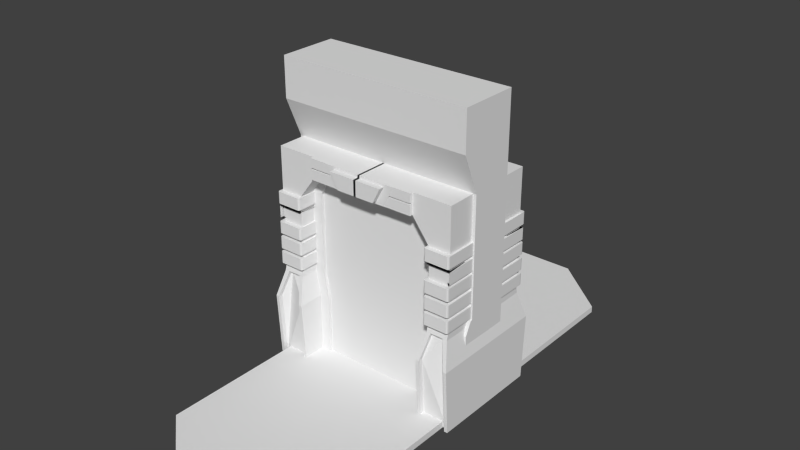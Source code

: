 # Source: Door.blend  (saved by Blender 2.69.0; exported with 4.5.12 LTS)
import bpy
from mathutils import Matrix  # noqa: F401  (used for matrix-valued properties, if any)

bpy.ops.wm.read_factory_settings(use_empty=True)
scene = bpy.context.scene
scene.name = 'Scene'

# ---- collections
col_collection_1 = bpy.data.collections.new('Collection 1'); scene.collection.children.link(col_collection_1)

# ---- world
world_world = bpy.data.worlds.new('World'); scene.world = world_world
world_world.color = (0.05088, 0.05088, 0.05088)
world_world.use_sun_shadow = False
world_world.sun_shadow_jitter_overblur = 0.0
world_world.cycles.sampling_method = 'MANUAL'
world_world.cycles.sample_map_resolution = 256

# ---- meshes
me_plane_001 = bpy.data.meshes.new('Plane.001')
me_plane_001.from_pydata([(0.9453, -1.153, 0.0), (-0.9453, -1.153, 0.0), (0.9453, 0.8469, 0.0), (-0.9453, 0.8469, 0.0), (0.3151, -1.686, 0.0), (-0.3151, -1.686, 0.0), (0.3151, 0.8469, 0.0), (-0.3151, 0.8469, 0.0), (0.9453, -1.153, 0.06535), (-0.9453, -1.153, 0.06535), (0.9453, 0.8469, 0.06535), (-0.9453, 0.8469, 0.06535), (0.3151, -1.686, 0.06535), (-0.3151, -1.686, 0.06535), (0.3151, 0.8469, 0.06535), (-0.3151, 0.8469, 0.06535)], [], [(4, 6, 2, 0), (1, 3, 7, 5), (5, 7, 6, 4), (12, 8, 10, 14), (9, 13, 15, 11), (13, 12, 14, 15), (6, 7, 15, 14), (2, 6, 14, 10), (5, 4, 12, 13), (4, 0, 8, 12), (0, 2, 10, 8), (3, 1, 9, 11), (7, 3, 11, 15), (1, 5, 13, 9)])
me_plane_001.use_remesh_preserve_volume = False
me_plane_001.use_remesh_preserve_attributes = False
me_plane_001.use_mirror_vertex_groups = False
me_plane_001.update()
me_cube_005 = bpy.data.meshes.new('Cube.005')
me_cube_005.from_pydata([(-1.0, -1.175, -1.361), (-1.0, 1.175, -1.361), (1.0, 1.175, -1.361), (1.0, -1.175, -1.361), (-1.0, -1.175, 0.6386), (-1.0, 1.175, 0.6386), (1.0, 1.175, 0.6386), (1.0, -1.175, 0.6386)], [], [(4, 5, 1, 0), (5, 6, 2, 1), (6, 7, 3, 2), (7, 4, 0, 3), (0, 1, 2, 3), (7, 6, 5, 4)])
me_cube_005.use_remesh_preserve_volume = False
me_cube_005.use_remesh_preserve_attributes = False
me_cube_005.use_mirror_vertex_groups = False
me_cube_005.update()
me_cube_006 = bpy.data.meshes.new('Cube.006')
me_cube_006.from_pydata([(-1.027, -1.148, -1.0), (-1.027, 0.0, -1.0), (-0.9664, -1.017, 1.192), (-0.9664, 0.0, 1.192), (-0.9664, -1.017, -0.001765), (-0.9664, 0.0, -0.001765), (-0.696, -1.148, -1.0), (-0.7442, -1.017, 1.192), (-0.696, 0.0, -1.0), (-0.7442, 0.0, 1.192), (-0.7442, -0.2514, 0.7434), (-0.7442, -1.017, 0.7434), (-0.7442, -1.017, -0.001765), (-0.7442, 0.0, -0.001765), (-0.9664, 0.0, 0.7434), (-0.9664, -1.017, 0.7434), (-0.5634, 0.0, 1.192), (-0.5634, -1.017, 1.192), (-0.5634, -1.017, 0.9827), (-0.5634, 0.0, 0.9827), (0.009359, 0.0, 1.192), (0.009359, -1.017, 1.192), (0.009359, -1.017, 0.9827), (0.009359, 0.0, 0.9827), (-0.7442, -0.6877, 0.7434), (-0.7442, -0.6877, -0.001765), (-0.5634, -0.6924, 0.9827), (0.009359, -0.6924, 0.9827), (-0.696, -0.6858, -0.3485), (-0.696, -0.6838, -1.0), (-1.027, -1.222, -0.3485), (-0.696, -1.222, -0.3485), (-0.387, 0.0, 1.192), (-0.387, -1.017, 1.192), (-0.277, -1.017, 0.9827), (-0.277, 0.0, 0.9827), (-0.277, -0.6924, 0.9827), (-0.696, 0.0, -0.3485), (0.009359, -1.088, 1.192), (0.009359, -1.088, 0.9827), (-0.387, -1.088, 1.192), (-0.277, -1.088, 0.9827), (0.01142, -1.088, 1.165), (0.01142, -1.088, 1.01), (-0.2827, -1.088, 1.165), (-0.2011, -1.088, 1.01), (0.01142, -1.195, 1.165), (0.01142, -1.195, 1.01), (-0.2827, -1.195, 1.165), (-0.2011, -1.195, 1.01), (-0.5634, -1.051, 1.192), (-0.5634, -1.051, 0.9827), (-0.387, -1.051, 1.192), (-0.277, -1.051, 0.9827), (-0.5634, -1.017, 1.053), (-0.5634, -1.017, 1.122), (0.009359, -1.017, 1.053), (0.009359, -1.017, 1.122), (-0.3137, -1.017, 1.053), (-0.3504, -1.017, 1.122), (0.009359, -1.088, 1.053), (0.009359, -1.088, 1.122), (-0.3137, -1.088, 1.053), (-0.3504, -1.088, 1.122), (0.01142, -1.088, 1.062), (0.01142, -1.088, 1.113), (-0.2283, -1.088, 1.062), (-0.2555, -1.088, 1.113), (0.01142, -1.195, 1.062), (0.01142, -1.195, 1.113), (-0.2283, -1.195, 1.062), (-0.2555, -1.195, 1.113), (-0.5634, -1.051, 1.053), (-0.5634, -1.051, 1.122), (-0.3137, -1.051, 1.053), (-0.3504, -1.051, 1.122), (-0.5634, -1.017, 1.099), (-0.5634, -1.017, 1.085), (0.009359, -1.017, 1.099), (0.009359, -1.017, 1.085), (-0.3381, -1.017, 1.099), (-0.3308, -1.017, 1.085), (0.009359, -1.088, 1.099), (0.009359, -1.088, 1.085), (-0.3381, -1.088, 1.099), (-0.3308, -1.088, 1.085), (0.01142, -1.088, 1.096), (0.01142, -1.088, 1.086), (-0.2465, -1.088, 1.096), (-0.241, -1.088, 1.086), (0.01142, -1.195, 1.096), (0.01142, -1.195, 1.086), (-0.2465, -1.195, 1.096), (-0.241, -1.195, 1.086), (-0.5634, -1.051, 1.099), (-0.5634, -1.051, 1.085), (-0.3381, -1.051, 1.099), (-0.3308, -1.051, 1.085), (-0.5635, -1.035, 1.099), (-0.5635, -1.035, 1.085), (-0.3408, -1.037, 1.099), (-0.3337, -1.037, 1.085), (-0.5634, -1.08, 1.192), (-0.5634, -1.08, 0.9827), (-0.387, -1.08, 1.192), (-0.277, -1.08, 0.9827), (-0.5634, -1.08, 1.053), (-0.5634, -1.08, 1.122), (-0.3137, -1.08, 1.053), (-0.3504, -1.08, 1.122), (-0.5634, -1.08, 1.099), (-0.5634, -1.08, 1.085), (-0.3381, -1.08, 1.099), (-0.3308, -1.08, 1.085), (-0.7442, 0.0, -0.08461), (-0.7442, -1.055, -0.08095), (-0.7442, -0.6873, -0.08095), (-0.9664, -1.055, -0.08095), (-0.9664, 0.0, -0.08548), (-1.027, 0.0, -0.3485), (-0.9182, -1.055, -0.08095), (-0.787, -1.055, -0.08095), (-0.7288, -1.222, -0.3485), (-0.9932, -1.222, -0.3485), (-0.9932, -1.148, -1.0), (-0.7288, -1.148, -1.0), (-0.9182, -0.9662, -0.08095), (-0.787, -0.9662, -0.08095), (-0.7288, -1.133, -0.3485), (-0.9932, -1.133, -0.3485), (-0.9932, -1.059, -1.0), (-0.7288, -1.059, -1.0), (-0.9832, -1.099, 0.003951), (-0.9832, -0.255, 0.00395), (-0.7273, -1.099, 0.003951), (-0.7273, -0.255, 0.00395), (-0.9832, -1.099, 0.1226), (-0.9832, -0.255, 0.1226), (-0.7273, -1.099, 0.1226), (-0.7273, -0.255, 0.1226), (-0.9865, 0.0, 0.002445), (-0.9865, -1.076, 0.002445), (-0.9865, 0.0, 0.1241), (-0.9865, -1.076, 0.1241), (-0.7241, -1.076, 0.002445), (-0.7241, 0.0, 0.002445), (-0.7241, -1.076, 0.1241), (-0.7241, 0.0, 0.1241), (-0.9722, -0.2443, 0.002445), (-0.7384, -0.2443, 0.002445), (-0.9722, -1.11, 0.002445), (-0.7384, -1.11, 0.002445), (-0.9722, -0.2443, 0.1241), (-0.7384, -0.2443, 0.1241), (-0.9722, -1.11, 0.1241), (-0.7384, -1.11, 0.1241), (-0.7384, 0.0, 0.1241), (-0.9722, 0.0, 0.1241), (-0.7384, -1.076, 0.1241), (-0.9722, -1.076, 0.1241), (-0.9722, 0.0, 0.002445), (-0.7384, 0.0, 0.002445), (-0.9722, -1.076, 0.002445), (-0.7384, -1.076, 0.002445), (-0.9832, -1.099, 0.1613), (-0.9832, -0.255, 0.1613), (-0.7273, -1.099, 0.1613), (-0.7273, -0.255, 0.1613), (-0.9832, -1.099, 0.2799), (-0.9832, -0.255, 0.2799), (-0.7273, -1.099, 0.2799), (-0.7273, -0.255, 0.2799), (-0.9865, 0.0, 0.1598), (-0.9865, -1.076, 0.1598), (-0.9865, 0.0, 0.2814), (-0.9865, -1.076, 0.2814), (-0.7241, -1.076, 0.1598), (-0.7241, 0.0, 0.1598), (-0.7241, -1.076, 0.2814), (-0.7241, 0.0, 0.2814), (-0.9722, -0.2443, 0.1598), (-0.7384, -0.2443, 0.1598), (-0.9722, -1.11, 0.1598), (-0.7384, -1.11, 0.1598), (-0.9722, -0.2443, 0.2814), (-0.7384, -0.2443, 0.2814), (-0.9722, -1.11, 0.2814), (-0.7384, -1.11, 0.2814), (-0.7384, 0.0, 0.2814), (-0.9722, 0.0, 0.2814), (-0.7384, -1.076, 0.2814), (-0.9722, -1.076, 0.2814), (-0.9722, 0.0, 0.1598), (-0.7384, 0.0, 0.1598), (-0.9722, -1.076, 0.1598), (-0.7384, -1.076, 0.1598), (-0.9832, -1.099, 0.3209), (-0.9832, -0.255, 0.3209), (-0.7273, -1.099, 0.3209), (-0.7273, -0.255, 0.3209), (-0.9832, -1.099, 0.4395), (-0.9832, -0.255, 0.4395), (-0.7273, -1.099, 0.4395), (-0.7273, -0.255, 0.4395), (-0.9865, 0.0, 0.3194), (-0.9865, -1.076, 0.3194), (-0.9865, 0.0, 0.441), (-0.9865, -1.076, 0.441), (-0.7241, -1.076, 0.3194), (-0.7241, 0.0, 0.3194), (-0.7241, -1.076, 0.441), (-0.7241, 0.0, 0.441), (-0.9722, -0.2443, 0.3194), (-0.7384, -0.2443, 0.3194), (-0.9722, -1.11, 0.3194), (-0.7384, -1.11, 0.3194), (-0.9722, -0.2443, 0.441), (-0.7384, -0.2443, 0.441), (-0.9722, -1.11, 0.441), (-0.7384, -1.11, 0.441), (-0.7384, 0.0, 0.441), (-0.9722, 0.0, 0.441), (-0.7384, -1.076, 0.441), (-0.9722, -1.076, 0.441), (-0.9722, 0.0, 0.3194), (-0.7384, 0.0, 0.3194), (-0.9722, -1.076, 0.3194), (-0.7384, -1.076, 0.3194), (-0.9832, -0.6006, 0.4741), (-0.9832, -0.255, 0.4741), (-0.7273, -0.6006, 0.4741), (-0.7273, 0.2438, 0.4741), (-0.9832, -0.6006, 0.5927), (-0.9832, 0.2438, 0.5927), (-0.7273, -0.6006, 0.5927), (-0.7273, 0.2438, 0.5927), (-0.9865, 0.0, 0.4726), (-0.9865, -1.076, 0.4726), (-0.9865, 0.0, 0.5943), (-0.9865, -1.076, 0.5943), (-0.7241, -0.5777, 0.4726), (-0.7241, 0.2209, 0.4726), (-0.7241, -0.5777, 0.5943), (-0.7241, 0.2209, 0.5943), (-0.9722, -0.2443, 0.4726), (-0.7384, 0.2545, 0.4726), (-0.9722, -0.6113, 0.4726), (-0.7384, -0.6113, 0.4726), (-0.9722, 0.2545, 0.5943), (-0.7384, 0.2545, 0.5943), (-0.9722, -0.6113, 0.5943), (-0.7384, -0.6113, 0.5943), (-0.7384, 0.0, 0.5943), (-0.9722, 0.0, 0.5943), (-0.7384, -1.076, 0.5943), (-0.9722, -1.076, 0.5943), (-0.9722, 0.0, 0.4726), (-0.7384, 0.2209, 0.4726), (-0.9722, -1.076, 0.4726), (-0.7384, -0.5777, 0.4726), (-0.9832, -1.099, 0.6274), (-0.9832, -0.255, 0.6274), (-0.7273, -1.099, 0.6274), (-0.7273, -0.255, 0.6274), (-0.9832, -1.099, 0.746), (-0.9832, -0.255, 0.746), (-0.7273, -1.099, 0.746), (-0.7273, -0.255, 0.746), (-0.9865, 0.0, 0.6259), (-0.9865, -1.076, 0.6259), (-0.9865, 0.0, 0.7475), (-0.9865, -1.076, 0.7475), (-0.7241, -1.076, 0.6259), (-0.7241, 0.0, 0.6259), (-0.7241, -1.076, 0.7475), (-0.7241, 0.0, 0.7475), (-0.9722, -0.2443, 0.6259), (-0.7384, -0.2443, 0.6259), (-0.9722, -1.11, 0.6259), (-0.7384, -1.11, 0.6259), (-0.9722, -0.2443, 0.7475), (-0.7384, -0.2443, 0.7475), (-0.9722, -1.11, 0.7475), (-0.7384, -1.11, 0.7475), (-0.7384, 0.0, 0.7475), (-0.9722, 0.0, 0.7475), (-0.7384, -1.076, 0.7475), (-0.9722, -1.076, 0.7475), (-0.9722, 0.0, 0.6259), (-0.7384, 0.0, 0.6259), (-0.9722, -1.076, 0.6259), (-0.7384, -1.076, 0.6259), (-0.588, 0.0, -1.0), (-0.6362, 0.0, 0.7434), (-0.6362, 0.0, -0.001765), (-0.6362, -0.6877, 0.7434), (-0.6362, -0.6877, -0.001765), (-0.588, -0.6858, -0.3485), (-0.588, -0.6838, -1.0), (-0.588, 0.0, -0.3485), (-0.6362, 0.0, -0.08461), (-0.6362, -0.6873, -0.08095), (-0.5634, 0.0, 0.9019), (0.009359, 0.0, 0.9019), (-0.5634, -0.6924, 0.9019), (0.009359, -0.6924, 0.9019), (-0.277, 0.0, 0.9019), (-0.277, -0.6924, 0.9019)], [], [(29, 28, 31, 6), (10, 13, 5, 14), (14, 5, 4, 15), (117, 118, 119, 30), (16, 9, 7, 17), (9, 10, 14, 3), (2, 15, 11, 7), (3, 14, 15, 2), (16, 19, 10, 9), (11, 15, 4, 12), (32, 16, 17, 33), (32, 35, 19, 16), (24, 11, 12, 25), (115, 31, 28, 116), (26, 36, 34, 18), (28, 29, 298, 297), (29, 8, 292, 298), (5, 118, 117, 4), (9, 3, 2, 7), (37, 114, 300, 299), (20, 32, 33, 21), (20, 23, 35, 32), (59, 33, 52, 75), (18, 11, 24, 26), (34, 36, 27, 22), (57, 21, 38, 61), (21, 33, 40, 38), (34, 22, 39, 41), (58, 34, 41, 62), (62, 41, 45, 66), (66, 45, 49, 70), (41, 39, 43, 45), (38, 40, 44, 42), (61, 38, 42, 65), (70, 49, 47, 68), (45, 43, 47, 49), (42, 44, 48, 46), (65, 42, 46, 69), (96, 75, 109, 112), (18, 34, 53, 51), (33, 17, 50, 52), (54, 18, 51, 72), (34, 58, 74, 53), (80, 59, 75, 96), (22, 56, 60, 39), (78, 57, 61, 82), (33, 59, 63, 40), (81, 58, 62, 85), (40, 63, 67, 44), (85, 62, 66, 89), (44, 67, 71, 48), (89, 66, 70, 93), (39, 60, 64, 43), (82, 61, 65, 86), (48, 71, 69, 46), (93, 70, 68, 91), (43, 64, 68, 47), (86, 65, 69, 90), (96, 97, 113, 112), (94, 96, 112, 110), (17, 55, 73, 50), (77, 54, 72, 95), (58, 81, 97, 74), (81, 80, 96, 97), (56, 79, 83, 60), (79, 78, 82, 83), (59, 80, 84, 63), (80, 81, 85, 84), (63, 84, 88, 67), (84, 85, 89, 88), (67, 88, 92, 71), (88, 89, 93, 92), (60, 83, 87, 64), (83, 82, 86, 87), (71, 92, 90, 69), (92, 93, 91, 90), (64, 87, 91, 68), (87, 86, 90, 91), (97, 95, 111, 113), (95, 97, 101, 99), (55, 76, 94, 73), (98, 99, 101, 100), (96, 94, 98, 100), (97, 96, 100, 101), (106, 103, 105, 108), (102, 107, 109, 104), (111, 106, 108, 113), (107, 110, 112, 109), (73, 94, 110, 107), (74, 97, 113, 108), (53, 74, 108, 105), (95, 72, 106, 111), (72, 51, 103, 106), (75, 52, 104, 109), (51, 53, 105, 103), (52, 50, 102, 104), (50, 73, 107, 102), (77, 99, 98, 76), (77, 95, 99), (7, 11, 18, 54, 77, 76, 55, 17), (4, 117, 120, 121, 115, 12), (12, 115, 116, 25), (116, 28, 297, 301), (13, 114, 118, 5), (114, 37, 119, 118), (1, 119, 37, 8), (0, 30, 119, 1), (30, 123, 120, 117), (0, 124, 123, 30), (31, 115, 121, 122), (6, 31, 122, 125), (125, 122, 128, 131), (122, 121, 127, 128), (123, 124, 130, 129), (120, 123, 129, 126), (121, 120, 126, 127), (127, 126, 129, 130, 131, 128), (1, 8, 29, 6, 125, 131, 130, 124, 0), (144, 134, 138, 146), (150, 132, 136, 154), (148, 133, 137, 152), (140, 133, 137, 142), (158, 146, 138, 155), (163, 151, 134, 144), (135, 145, 147, 139), (145, 144, 146, 147), (132, 141, 143, 136), (141, 140, 142, 143), (153, 139, 147, 156), (156, 147, 146, 158), (149, 161, 145, 135), (161, 163, 144, 145), (134, 151, 155, 138), (151, 150, 154, 155), (135, 149, 153, 139), (149, 148, 152, 153), (143, 159, 154, 136), (159, 158, 155, 154), (141, 132, 150, 162), (162, 150, 151, 163), (137, 152, 157, 142), (152, 153, 156, 157), (142, 157, 159, 143), (157, 156, 158, 159), (133, 140, 160, 148), (148, 160, 161, 149), (140, 141, 162, 160), (160, 162, 163, 161), (176, 166, 170, 178), (182, 164, 168, 186), (180, 165, 169, 184), (172, 165, 169, 174), (190, 178, 170, 187), (195, 183, 166, 176), (167, 177, 179, 171), (177, 176, 178, 179), (164, 173, 175, 168), (173, 172, 174, 175), (185, 171, 179, 188), (188, 179, 178, 190), (181, 193, 177, 167), (193, 195, 176, 177), (166, 183, 187, 170), (183, 182, 186, 187), (167, 181, 185, 171), (181, 180, 184, 185), (175, 191, 186, 168), (191, 190, 187, 186), (173, 164, 182, 194), (194, 182, 183, 195), (169, 184, 189, 174), (184, 185, 188, 189), (174, 189, 191, 175), (189, 188, 190, 191), (165, 172, 192, 180), (180, 192, 193, 181), (172, 173, 194, 192), (192, 194, 195, 193), (208, 198, 202, 210), (214, 196, 200, 218), (212, 197, 201, 216), (204, 197, 201, 206), (222, 210, 202, 219), (227, 215, 198, 208), (199, 209, 211, 203), (209, 208, 210, 211), (196, 205, 207, 200), (205, 204, 206, 207), (217, 203, 211, 220), (220, 211, 210, 222), (213, 225, 209, 199), (225, 227, 208, 209), (198, 215, 219, 202), (215, 214, 218, 219), (199, 213, 217, 203), (213, 212, 216, 217), (207, 223, 218, 200), (223, 222, 219, 218), (205, 196, 214, 226), (226, 214, 215, 227), (201, 216, 221, 206), (216, 217, 220, 221), (206, 221, 223, 207), (221, 220, 222, 223), (197, 204, 224, 212), (212, 224, 225, 213), (204, 205, 226, 224), (224, 226, 227, 225), (240, 230, 234, 242), (246, 228, 232, 250), (244, 229, 233, 248), (236, 229, 233, 238), (254, 242, 234, 251), (259, 247, 230, 240), (231, 241, 243, 235), (241, 240, 242, 243), (228, 237, 239, 232), (237, 236, 238, 239), (249, 235, 243, 252), (252, 243, 242, 254), (245, 257, 241, 231), (257, 259, 240, 241), (230, 247, 251, 234), (247, 246, 250, 251), (231, 245, 249, 235), (245, 244, 248, 249), (239, 255, 250, 232), (255, 254, 251, 250), (237, 228, 246, 258), (258, 246, 247, 259), (233, 248, 253, 238), (248, 249, 252, 253), (238, 253, 255, 239), (253, 252, 254, 255), (229, 236, 256, 244), (244, 256, 257, 245), (236, 237, 258, 256), (256, 258, 259, 257), (272, 262, 266, 274), (278, 260, 264, 282), (276, 261, 265, 280), (268, 261, 265, 270), (286, 274, 266, 283), (291, 279, 262, 272), (263, 273, 275, 267), (273, 272, 274, 275), (260, 269, 271, 264), (269, 268, 270, 271), (281, 267, 275, 284), (284, 275, 274, 286), (277, 289, 273, 263), (289, 291, 272, 273), (262, 279, 283, 266), (279, 278, 282, 283), (263, 277, 281, 267), (277, 276, 280, 281), (271, 287, 282, 264), (287, 286, 283, 282), (269, 260, 278, 290), (290, 278, 279, 291), (265, 280, 285, 270), (280, 281, 284, 285), (270, 285, 287, 271), (285, 284, 286, 287), (261, 268, 288, 276), (276, 288, 289, 277), (268, 269, 290, 288), (288, 290, 291, 289), (299, 297, 298, 292), (293, 295, 296, 294), (301, 300, 294, 296), (297, 299, 300, 301), (25, 116, 301, 296), (10, 24, 295, 293), (24, 25, 296, 295), (8, 37, 299, 292), (13, 10, 293, 294), (114, 13, 294, 300), (36, 35, 306, 307), (27, 36, 307, 305), (35, 23, 303, 306), (27, 23, 303, 305), (26, 19, 302, 304), (36, 26, 304, 307), (19, 35, 306, 302), (302, 306, 307, 304), (306, 303, 305, 307), (302, 293, 295, 304), (304, 26, 24, 295), (19, 302, 293, 10)])
me_cube_006.use_remesh_preserve_volume = False
me_cube_006.use_remesh_preserve_attributes = False
me_cube_006.use_mirror_vertex_groups = False
me_cube_006.update()
me_plane = bpy.data.meshes.new('Plane')
me_plane.from_pydata([(0.9453, -1.153, 0.0), (-0.9453, -1.153, 0.0), (0.9453, 0.8469, 0.0), (-0.9453, 0.8469, 0.0), (0.3151, -1.686, 0.0), (-0.3151, -1.686, 0.0), (0.3151, 0.8469, 0.0), (-0.3151, 0.8469, 0.0), (0.9453, -1.153, 0.06535), (-0.9453, -1.153, 0.06535), (0.9453, 0.8469, 0.06535), (-0.9453, 0.8469, 0.06535), (0.3151, -1.686, 0.06535), (-0.3151, -1.686, 0.06535), (0.3151, 0.8469, 0.06535), (-0.3151, 0.8469, 0.06535)], [], [(4, 6, 2, 0), (1, 3, 7, 5), (5, 7, 6, 4), (12, 8, 10, 14), (9, 13, 15, 11), (13, 12, 14, 15), (6, 7, 15, 14), (2, 6, 14, 10), (5, 4, 12, 13), (4, 0, 8, 12), (0, 2, 10, 8), (3, 1, 9, 11), (7, 3, 11, 15), (1, 5, 13, 9)])
me_plane.use_remesh_preserve_volume = False
me_plane.use_remesh_preserve_attributes = False
me_plane.use_mirror_vertex_groups = False
me_plane.update()
me_cube_000 = bpy.data.meshes.new('Cube.000')
me_cube_000.from_pydata([(-1.0, -0.4471, 1.74e-05), (-1.0, 0.6005, 1.74e-05), (1.0, 0.6005, 1.74e-05), (1.0, -0.4471, 1.74e-05), (-1.0, -0.6083, 3.002), (-1.0, 0.6005, 3.002), (1.0, 0.6005, 3.002), (1.0, -0.6083, 3.002), (1.0, -0.6083, 2.598), (1.0, 0.6005, 2.598), (-1.0, 0.6005, 2.598), (-1.0, -0.6083, 2.598), (-1.0, 0.6005, 2.197), (1.0, 0.6005, 2.197), (1.0, -0.2781, 2.197), (-1.0, -0.2781, 2.197), (-1.0, 0.6005, 0.858), (1.0, 0.6005, 0.858), (1.0, -0.4473, 0.858), (-1.0, -0.4473, 0.858), (-1.0, 0.6005, 0.9942), (1.0, 0.6005, 0.9942), (1.0, -0.2781, 0.9942), (-1.0, -0.2781, 0.9942), (-1.0, 0.6005, 0.9862), (1.0, 0.6005, 0.9862), (1.0, -0.3197, 0.9862), (-1.0, -0.3197, 0.9862)], [], [(19, 16, 1, 0), (18, 19, 0, 3), (17, 18, 3, 2), (6, 7, 8, 9), (6, 5, 4, 7), (16, 17, 2, 1), (5, 6, 9, 10), (1, 2, 3, 0), (7, 4, 11, 8), (4, 5, 10, 11), (11, 10, 12, 15), (8, 11, 15, 14), (9, 8, 14, 13), (10, 9, 13, 12), (27, 24, 16, 19), (26, 27, 19, 18), (25, 26, 18, 17), (24, 25, 17, 16), (15, 12, 20, 23), (14, 15, 23, 22), (13, 14, 22, 21), (12, 13, 21, 20), (23, 20, 24, 27), (22, 23, 27, 26), (21, 22, 26, 25), (20, 21, 25, 24)])
me_cube_000.use_remesh_preserve_volume = False
me_cube_000.use_remesh_preserve_attributes = False
me_cube_000.use_mirror_vertex_groups = False
me_cube_000.update()

# ---- objects
ob_plane_001 = bpy.data.objects.new('Plane.001', me_plane_001)
ob_cube_005 = bpy.data.objects.new('Cube.005', me_cube_005)
ob_cube_004 = bpy.data.objects.new('Cube.004', me_cube_006)
ob_plane = bpy.data.objects.new('Plane', me_plane)
ob_cube_001 = bpy.data.objects.new('Cube.001', me_cube_000)

# ---- transforms, parenting, visibility, modifiers, constraints
ob_plane_001.location = (0.0, 0.9302, 0.0)
ob_plane_001.rotation_euler = (0.0, 0.0, 3.142)
ob_plane_001.lineart.crease_threshold = 0.0
ob_cube_005.location = (0.0, 0.07355, 1.385)
ob_cube_005.scale = (0.6676, 0.2658, 1.0)
ob_cube_005.lineart.crease_threshold = 0.0
ob_cube_004.location = (0.0, 0.07488, 1.0)
ob_cube_004.scale = (1.0, 0.4976, 1.0)
ob_cube_004.lineart.crease_threshold = 0.0
_m = ob_cube_004.modifiers.new('Mirror', 'MIRROR')
_m.use_axis = (True, True, False)
ob_plane.location = (0.0, -0.7598, 0.0)
ob_plane.lineart.crease_threshold = 0.0
ob_cube_001.location = (0.0, 0.0, 0.0)
ob_cube_001.scale = (1.0, 0.4976, 1.0)
ob_cube_001.lineart.crease_threshold = 0.0

# ---- collection membership
col_collection_1.objects.link(ob_plane_001)
col_collection_1.objects.link(ob_cube_005)
col_collection_1.objects.link(ob_cube_004)
col_collection_1.objects.link(ob_plane)
col_collection_1.objects.link(ob_cube_001)

# ---- scene / render settings (as saved in the file)
scene.frame_start = 1; scene.frame_end = 250; scene.frame_set(1)
scene.render.engine = 'BLENDER_EEVEE_NEXT'
scene.render.image_settings.compression = 90
scene.render.resolution_percentage = 50
scene.render.dither_intensity = 0.0
scene.cycles.use_denoising = False
scene.cycles.samples = 10
scene.cycles.sampling_pattern = 'TABULATED_SOBOL'
scene.cycles.light_sampling_threshold = 0.0
scene.cycles.use_adaptive_sampling = False
scene.cycles.use_light_tree = False
scene.cycles.blur_glossy = 0.0
scene.cycles.volume_bounces = 1
scene.cycles.pixel_filter_type = 'GAUSSIAN'
scene.cycles.sample_clamp_indirect = 0.0
scene.view_settings.view_transform = 'Standard'
bpy.context.view_layer.update()

# ---- added for rendering (the .blend has no active camera and no usable light): camera, sun
cam_auto = bpy.data.cameras.new('AutoCamera')
cam_auto.lens = 50.0
cam_auto.sensor_width = 36.0
cam_auto.clip_end = 1000.0
ob_auto_camera = bpy.data.objects.new('AutoCamera', cam_auto)
scene.collection.objects.link(ob_auto_camera)
ob_auto_camera.location = (5.76711, -6.83532, 6.11462)
ob_auto_camera.rotation_euler = (1.09748, -7.21219e-08, 0.694738)
scene.camera = ob_auto_camera
light_auto_sun = bpy.data.lights.new('AutoSun', 'SUN')
light_auto_sun.energy = 3.0
light_auto_sun.angle = 0.0523599
ob_auto_sun = bpy.data.objects.new('AutoSun', light_auto_sun)
scene.collection.objects.link(ob_auto_sun)
ob_auto_sun.rotation_euler = (0.872665, 0.174533, 0.523599)
bpy.context.view_layer.update()

